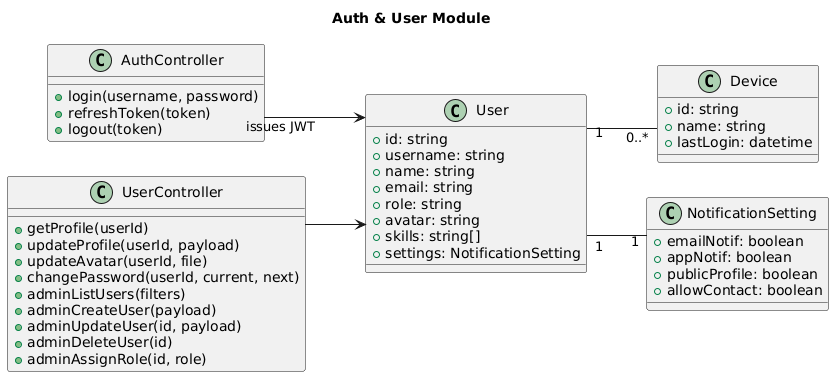

The diagram above was rendered by PlantUML. Its source (embedded in the PNG):
@startuml
title Auth & User Module
left to right direction
skinparam linetype ortho

class AuthController {
  +login(username, password)
  +refreshToken(token)
  +logout(token)
}

class UserController {
  +getProfile(userId)
  +updateProfile(userId, payload)
  +updateAvatar(userId, file)
  +changePassword(userId, current, next)
  +adminListUsers(filters)
  +adminCreateUser(payload)
  +adminUpdateUser(id, payload)
  +adminDeleteUser(id)
  +adminAssignRole(id, role)
}

class User {
  +id: string
  +username: string
  +name: string
  +email: string
  +role: string
  +avatar: string
  +skills: string[]
  +settings: NotificationSetting
}

class Device {
  +id: string
  +name: string
  +lastLogin: datetime
}

class NotificationSetting {
  +emailNotif: boolean
  +appNotif: boolean
  +publicProfile: boolean
  +allowContact: boolean
}

AuthController --> User : issues JWT
UserController --> User
User "1" -- "0..*" Device
User "1" -- "1" NotificationSetting
@enduml